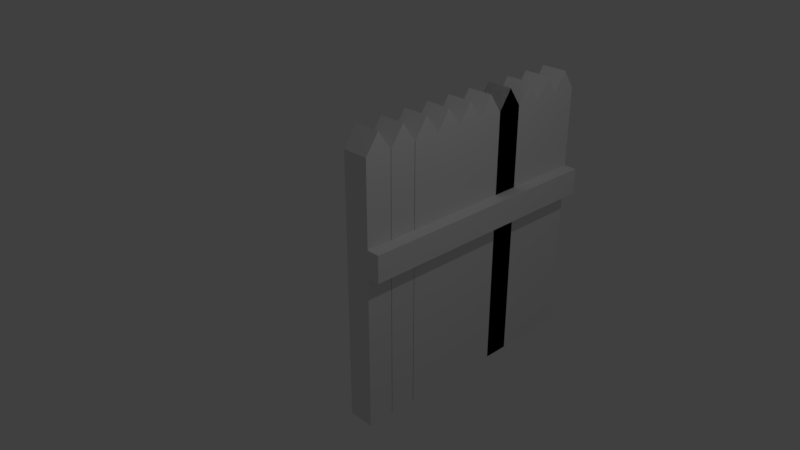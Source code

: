 # Source: fence.blend  (saved by Blender 2.78.0; exported with 4.5.12 LTS)
import bpy
from mathutils import Matrix  # noqa: F401  (used for matrix-valued properties, if any)

bpy.ops.wm.read_factory_settings(use_empty=True)
scene = bpy.context.scene
scene.name = 'Scene'

# ---- collections
col_collection_1 = bpy.data.collections.new('Collection 1'); scene.collection.children.link(col_collection_1)

# ---- materials (node trees are filled in below, after node groups)
mat_material = bpy.data.materials.new('Material')
mat_material.alpha_threshold = 0.0
mat_material.use_transparent_shadow = False
mat_material.roughness = 0.5
mat_material.line_color = (0.0, 0.0, 0.0, 1.0)

# ---- material node trees

# ---- world
world_world = bpy.data.worlds.new('World'); scene.world = world_world
world_world.color = (0.05088, 0.05088, 0.05088)
world_world.use_sun_shadow = False
world_world.sun_shadow_jitter_overblur = 0.0
world_world.cycles.sampling_method = 'MANUAL'

# ---- cameras
cam_camera = bpy.data.cameras.new('Camera')
cam_camera.clip_end = 100.0
cam_camera.lens = 35.0
cam_camera.sensor_width = 32.0
cam_camera.sensor_height = 18.0
cam_camera.ortho_scale = 7.314
cam_camera.dof.focus_distance = 0.0
cam_camera.dof.aperture_fstop = 128.0

# ---- lights
light_lamp = bpy.data.lights.new('Lamp', 'POINT')
light_lamp.transmission_factor = 0.0
light_lamp.cutoff_distance = 30.0
light_lamp.energy = 100.0
light_lamp.shadow_buffer_clip_start = 1.001
light_lamp.shadow_soft_size = 0.1
light_lamp.shadow_maximum_resolution = 0.006
light_lamp.use_absolute_resolution = True

# ---- meshes
me_cube = bpy.data.meshes.new('Cube')
me_cube.from_pydata([(0.2, 0.2, -2.56), (0.2, -0.2, -2.56), (-0.2, -0.2, -2.56), (-0.2, 0.2, -2.56), (0.2, 0.2, 1.44), (0.2, -0.2, 1.44), (-0.2, -0.2, 1.44), (-0.2, 0.2, 1.44), (0.2, -1.77e-07, 1.728), (-1.284e-08, 0.2, 1.44), (-1.678e-07, -0.2, 1.44), (-0.2, -3.393e-08, 1.728), (-9.032e-08, -1.055e-07, 1.728), (0.2, 0.6089, -2.56), (0.2, 0.2089, -2.56), (-0.2, 0.2089, -2.56), (-0.2, 0.6089, -2.56), (0.2, 0.6089, 1.44), (0.2, 0.2089, 1.44), (-0.2, 0.2089, 1.44), (-0.2, 0.6089, 1.44), (0.2, 0.4089, 1.728), (-1.284e-08, 0.6089, 1.44), (-1.678e-07, 0.2089, 1.44), (-0.2, 0.4089, 1.728), (-9.032e-08, 0.4089, 1.728), (0.2, 1.018, -2.56), (0.2, 0.6175, -2.56), (-0.2, 0.6175, -2.56), (-0.2, 1.018, -2.56), (0.2, 1.018, 1.44), (0.2, 0.6175, 1.44), (-0.2, 0.6175, 1.44), (-0.2, 1.018, 1.44), (0.2, 0.8175, 1.728), (-1.284e-08, 1.018, 1.44), (-1.678e-07, 0.6175, 1.44), (-0.2, 0.8175, 1.728), (-9.032e-08, 0.8175, 1.728), (0.2, 1.418, -2.56), (0.2, 1.018, -2.56), (-0.2, 1.018, -2.56), (-0.2, 1.418, -2.56), (0.2, 1.418, 1.44), (0.2, 1.018, 1.44), (-0.2, 1.018, 1.44), (-0.2, 1.418, 1.44), (0.2, 1.218, 1.728), (-1.284e-08, 1.418, 1.44), (-1.678e-07, 1.018, 1.44), (-0.2, 1.218, 1.728), (-9.032e-08, 1.218, 1.728), (0.2, 1.818, -2.56), (0.2, 1.418, -2.56), (-0.2, 1.418, -2.56), (-0.2, 1.818, -2.56), (0.2, 1.818, 1.44), (0.2, 1.418, 1.44), (-0.2, 1.418, 1.44), (-0.2, 1.818, 1.44), (0.2, 1.618, 1.728), (-1.284e-08, 1.818, 1.44), (-1.678e-07, 1.418, 1.44), (-0.2, 1.618, 1.728), (-9.032e-08, 1.618, 1.728), (0.2, 2.218, -2.56), (0.2, 1.818, -2.56), (-0.2, 1.818, -2.56), (-0.2, 2.218, -2.56), (0.2, 2.218, 1.44), (0.2, 1.818, 1.44), (-0.2, 1.818, 1.44), (-0.2, 2.218, 1.44), (0.2, 2.018, 1.728), (-1.284e-08, 2.218, 1.44), (-1.678e-07, 1.818, 1.44), (-0.2, 2.018, 1.728), (-9.032e-08, 2.018, 1.728), (0.2, 2.618, -2.56), (0.2, 2.218, -2.56), (-0.2, 2.218, -2.56), (-0.2, 2.618, -2.56), (0.2, 2.618, 1.44), (0.2, 2.218, 1.44), (-0.2, 2.218, 1.44), (-0.2, 2.618, 1.44), (0.2, 2.418, 1.728), (-1.284e-08, 2.618, 1.44), (-1.678e-07, 2.218, 1.44), (-0.2, 2.418, 1.728), (-9.032e-08, 2.418, 1.728), (0.2, 2.618, -2.56), (0.2, 2.218, -2.56), (-0.2, 2.218, -2.56), (-0.2, 2.618, -2.56), (0.2, 2.618, 1.44), (0.2, 2.218, 1.44), (-0.2, 2.218, 1.44), (-0.2, 2.618, 1.44), (0.2, 2.418, 1.728), (-1.284e-08, 2.618, 1.44), (-1.678e-07, 2.218, 1.44), (-0.2, 2.418, 1.728), (-9.032e-08, 2.418, 1.728), (0.2, 3.018, -2.56), (0.2, 2.618, -2.56), (-0.2, 2.618, -2.56), (-0.2, 3.018, -2.56), (0.2, 3.018, 1.44), (0.2, 2.618, 1.44), (-0.2, 2.618, 1.44), (-0.2, 3.018, 1.44), (0.2, 2.818, 1.728), (-1.284e-08, 3.018, 1.44), (-1.678e-07, 2.618, 1.44), (-0.2, 2.818, 1.728), (-9.032e-08, 2.818, 1.728), (0.2, 3.418, -2.56), (0.2, 3.018, -2.56), (-0.2, 3.018, -2.56), (-0.2, 3.418, -2.56), (0.2, 3.418, 1.44), (0.2, 3.018, 1.44), (-0.2, 3.018, 1.44), (-0.2, 3.418, 1.44), (0.2, 3.218, 1.728), (-1.284e-08, 3.418, 1.44), (-1.678e-07, 3.018, 1.44), (-0.2, 3.218, 1.728), (-9.032e-08, 3.218, 1.728), (0.2, 3.818, -2.56), (0.2, 3.418, -2.56), (-0.2, 3.418, -2.56), (-0.2, 3.818, -2.56), (0.2, 3.818, 1.44), (0.2, 3.418, 1.44), (-0.2, 3.418, 1.44), (-0.2, 3.818, 1.44), (0.2, 3.618, 1.728), (-1.284e-08, 3.818, 1.44), (-1.678e-07, 3.418, 1.44), (-0.2, 3.618, 1.728), (-9.032e-08, 3.618, 1.728), (0.1981, -0.2041, -0.2013), (0.1981, -0.2041, 0.2013), (0.1981, 3.821, -0.2013), (0.1981, 3.821, 0.2013), (0.3994, -0.2041, -0.2013), (0.3994, -0.2041, 0.2013), (0.3994, 3.821, -0.2013), (0.3994, 3.821, 0.2013)], [], [(0, 1, 2, 3), (12, 11, 6, 10), (0, 4, 8, 5, 1), (1, 5, 10, 6, 2), (2, 6, 11, 7, 3), (4, 0, 3, 7, 9), (8, 12, 10, 5), (4, 9, 12, 8), (9, 7, 11, 12), (13, 14, 15, 16), (25, 24, 19, 23), (13, 17, 21, 18, 14), (14, 18, 23, 19, 15), (15, 19, 24, 20, 16), (17, 13, 16, 20, 22), (21, 25, 23, 18), (17, 22, 25, 21), (22, 20, 24, 25), (26, 27, 28, 29), (38, 37, 32, 36), (26, 30, 34, 31, 27), (27, 31, 36, 32, 28), (28, 32, 37, 33, 29), (30, 26, 29, 33, 35), (34, 38, 36, 31), (30, 35, 38, 34), (35, 33, 37, 38), (39, 40, 41, 42), (51, 50, 45, 49), (39, 43, 47, 44, 40), (40, 44, 49, 45, 41), (41, 45, 50, 46, 42), (43, 39, 42, 46, 48), (47, 51, 49, 44), (43, 48, 51, 47), (48, 46, 50, 51), (52, 53, 54, 55), (64, 63, 58, 62), (52, 56, 60, 57, 53), (53, 57, 62, 58, 54), (54, 58, 63, 59, 55), (56, 52, 55, 59, 61), (60, 64, 62, 57), (56, 61, 64, 60), (61, 59, 63, 64), (65, 66, 67, 68), (77, 76, 71, 75), (65, 69, 73, 70, 66), (66, 70, 75, 71, 67), (67, 71, 76, 72, 68), (69, 65, 68, 72, 74), (73, 77, 75, 70), (69, 74, 77, 73), (74, 72, 76, 77), (78, 79, 80, 81), (90, 89, 84, 88), (78, 82, 86, 83, 79), (79, 83, 88, 84, 80), (80, 84, 89, 85, 81), (82, 78, 81, 85, 87), (86, 90, 88, 83), (82, 87, 90, 86), (87, 85, 89, 90), (91, 92, 93, 94), (103, 102, 97, 101), (91, 95, 99, 96, 92), (92, 96, 101, 97, 93), (93, 97, 102, 98, 94), (95, 91, 94, 98, 100), (99, 103, 101, 96), (95, 100, 103, 99), (100, 98, 102, 103), (104, 105, 106, 107), (116, 115, 110, 114), (104, 108, 112, 109, 105), (105, 109, 114, 110, 106), (106, 110, 115, 111, 107), (108, 104, 107, 111, 113), (112, 116, 114, 109), (108, 113, 116, 112), (113, 111, 115, 116), (117, 118, 119, 120), (129, 128, 123, 127), (117, 121, 125, 122, 118), (118, 122, 127, 123, 119), (119, 123, 128, 124, 120), (121, 117, 120, 124, 126), (125, 129, 127, 122), (121, 126, 129, 125), (126, 124, 128, 129), (130, 131, 132, 133), (142, 141, 136, 140), (130, 134, 138, 135, 131), (131, 135, 140, 136, 132), (132, 136, 141, 137, 133), (134, 130, 133, 137, 139), (138, 142, 140, 135), (134, 139, 142, 138), (139, 137, 141, 142), (143, 144, 146, 145), (145, 146, 150, 149), (149, 150, 148, 147), (147, 148, 144, 143), (145, 149, 147, 143), (150, 146, 144, 148)])
me_cube.materials.append(mat_material)
me_cube.use_remesh_preserve_volume = False
me_cube.use_remesh_preserve_attributes = False
me_cube.use_mirror_vertex_groups = False
me_cube.update()

# ---- objects
ob_cube = bpy.data.objects.new('Cube', me_cube)
ob_lamp = bpy.data.objects.new('Lamp', light_lamp)
ob_camera = bpy.data.objects.new('Camera', cam_camera)

# ---- transforms, parenting, visibility, modifiers, constraints
ob_cube.location = (0.0, 0.0, 0.0)
ob_cube.lock_rotations_4d = False
ob_cube.empty_display_type = 'ARROWS'
ob_cube.lineart.crease_threshold = 0.0
ob_lamp.location = (4.076, 1.005, 5.904)
ob_lamp.rotation_euler = (0.6503, 0.05522, 1.866)
ob_lamp.lock_rotations_4d = False
ob_lamp.empty_display_type = 'ARROWS'
ob_lamp.color = (0.0, 0.0, 0.0, 0.0)
ob_lamp.lineart.crease_threshold = 0.0
ob_camera.location = (7.481, -6.508, 5.344)
ob_camera.rotation_euler = (1.109, 0.0, 0.8149)
ob_camera.lock_rotations_4d = False
ob_camera.empty_display_type = 'ARROWS'
ob_camera.color = (0.0, 0.0, 0.0, 0.0)
ob_camera.display_type = 'WIRE'
ob_camera.lineart.crease_threshold = 0.0

# ---- collection membership
col_collection_1.objects.link(ob_cube)
col_collection_1.objects.link(ob_lamp)
col_collection_1.objects.link(ob_camera)

# ---- scene / render settings (as saved in the file)
scene.camera = ob_camera
scene.frame_start = 1; scene.frame_end = 250; scene.frame_set(1)
scene.render.engine = 'BLENDER_EEVEE_NEXT'
scene.render.resolution_percentage = 50
scene.render.dither_intensity = 0.0
scene.cycles.use_denoising = False
scene.cycles.samples = 128
scene.cycles.sampling_pattern = 'TABULATED_SOBOL'
scene.cycles.light_sampling_threshold = 0.0
scene.cycles.use_adaptive_sampling = False
scene.cycles.use_light_tree = False
scene.cycles.blur_glossy = 0.0
scene.cycles.sample_clamp_indirect = 0.0
scene.view_settings.view_transform = 'Standard'
bpy.context.view_layer.update()
